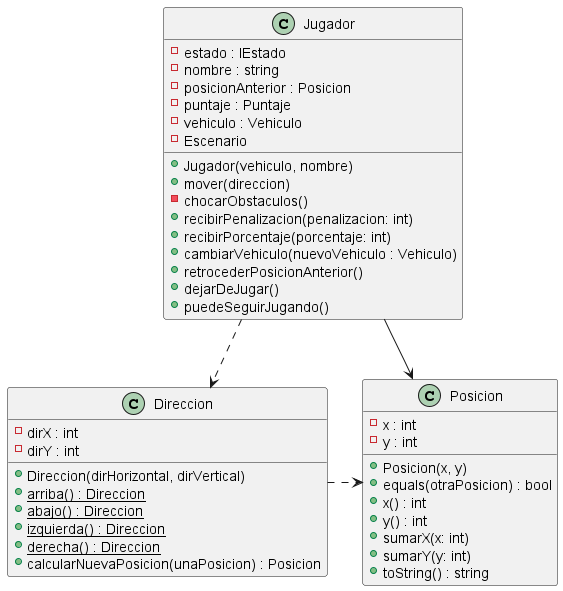

The diagram above was rendered by PlantUML. Its source (embedded in the PNG):
@startuml

class Jugador {
    - estado : IEstado
    - nombre : string
    - posicionAnterior : Posicion
    - puntaje : Puntaje
    - vehiculo : Vehiculo
    - Escenario
    + Jugador(vehiculo, nombre)
    + mover(direccion)
    - chocarObstaculos()
    + recibirPenalizacion(penalizacion: int)
    + recibirPorcentaje(porcentaje: int)
    + cambiarVehiculo(nuevoVehiculo : Vehiculo)
    + retrocederPosicionAnterior()
    + dejarDeJugar()
    + puedeSeguirJugando()
}

class Posicion {
    - x : int
    - y : int
    + Posicion(x, y)
    + equals(otraPosicion) : bool
    + x() : int
    + y() : int
    + sumarX(x: int)
    + sumarY(y: int)
    + toString() : string
}

class Direccion {
    - dirX : int
    - dirY : int
    + Direccion(dirHorizontal, dirVertical)
    + arriba() : Direccion {static}
    + abajo() : Direccion {static}
    + izquierda() : Direccion {static}
    + derecha() : Direccion {static}
    + calcularNuevaPosicion(unaPosicion) : Posicion
}

Jugador -> Posicion
Jugador ..> Direccion
Direccion .> Posicion

@enduml